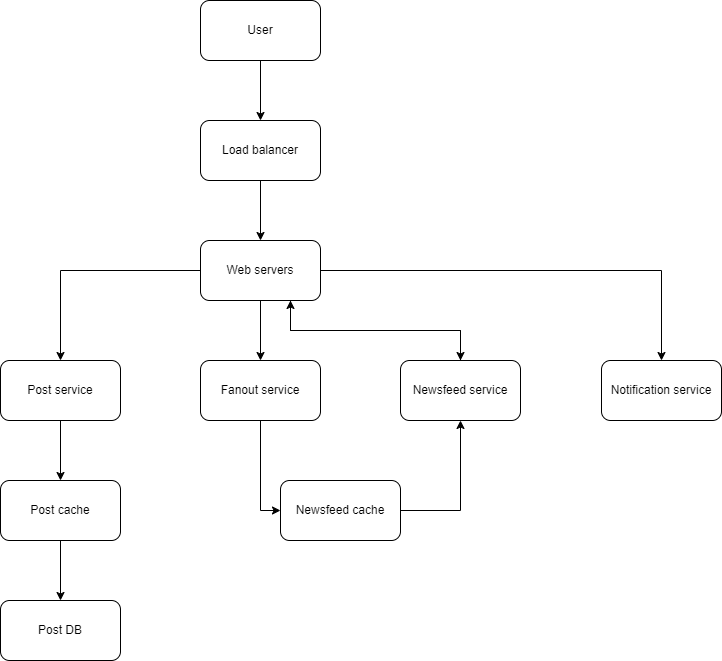

The diagram above was exported from draw.io. Its source (the exported page's mxGraphModel, read from the mxfile embedded in the PNG):
<mxGraphModel dx="882" dy="578" grid="1" gridSize="10" guides="1" tooltips="1" connect="1" arrows="1" fold="1" page="1" pageScale="1" pageWidth="850" pageHeight="1100" math="0" shadow="0">
  <root>
    <mxCell id="0" />
    <mxCell id="1" parent="0" />
    <mxCell id="SUlFPc-Yo__g182zqWEV-13" style="edgeStyle=orthogonalEdgeStyle;rounded=0;orthogonalLoop=1;jettySize=auto;html=1;exitX=0.5;exitY=1;exitDx=0;exitDy=0;entryX=0.5;entryY=0;entryDx=0;entryDy=0;" edge="1" parent="1" source="YBmtzVYIVrYmgviSf8tj-1" target="YBmtzVYIVrYmgviSf8tj-2">
      <mxGeometry relative="1" as="geometry" />
    </mxCell>
    <mxCell id="YBmtzVYIVrYmgviSf8tj-1" value="User" style="rounded=1;whiteSpace=wrap;html=1;" parent="1" vertex="1">
      <mxGeometry x="280" y="120" width="120" height="60" as="geometry" />
    </mxCell>
    <mxCell id="SUlFPc-Yo__g182zqWEV-4" style="edgeStyle=orthogonalEdgeStyle;rounded=0;orthogonalLoop=1;jettySize=auto;html=1;exitX=0.5;exitY=1;exitDx=0;exitDy=0;" edge="1" parent="1" source="YBmtzVYIVrYmgviSf8tj-2" target="YBmtzVYIVrYmgviSf8tj-3">
      <mxGeometry relative="1" as="geometry" />
    </mxCell>
    <mxCell id="YBmtzVYIVrYmgviSf8tj-2" value="Load balancer" style="rounded=1;whiteSpace=wrap;html=1;" parent="1" vertex="1">
      <mxGeometry x="280" y="240" width="120" height="60" as="geometry" />
    </mxCell>
    <mxCell id="SUlFPc-Yo__g182zqWEV-5" style="edgeStyle=orthogonalEdgeStyle;rounded=0;orthogonalLoop=1;jettySize=auto;html=1;exitX=0;exitY=0.5;exitDx=0;exitDy=0;" edge="1" parent="1" source="YBmtzVYIVrYmgviSf8tj-3" target="YBmtzVYIVrYmgviSf8tj-4">
      <mxGeometry relative="1" as="geometry" />
    </mxCell>
    <mxCell id="SUlFPc-Yo__g182zqWEV-6" style="edgeStyle=orthogonalEdgeStyle;rounded=0;orthogonalLoop=1;jettySize=auto;html=1;exitX=1;exitY=0.5;exitDx=0;exitDy=0;entryX=0.5;entryY=0;entryDx=0;entryDy=0;" edge="1" parent="1" source="YBmtzVYIVrYmgviSf8tj-3" target="YBmtzVYIVrYmgviSf8tj-5">
      <mxGeometry relative="1" as="geometry" />
    </mxCell>
    <mxCell id="SUlFPc-Yo__g182zqWEV-7" style="edgeStyle=orthogonalEdgeStyle;rounded=0;orthogonalLoop=1;jettySize=auto;html=1;exitX=0.5;exitY=1;exitDx=0;exitDy=0;entryX=0.5;entryY=0;entryDx=0;entryDy=0;" edge="1" parent="1" source="YBmtzVYIVrYmgviSf8tj-3" target="SUlFPc-Yo__g182zqWEV-1">
      <mxGeometry relative="1" as="geometry" />
    </mxCell>
    <mxCell id="SUlFPc-Yo__g182zqWEV-11" style="edgeStyle=orthogonalEdgeStyle;rounded=0;orthogonalLoop=1;jettySize=auto;html=1;exitX=0.75;exitY=1;exitDx=0;exitDy=0;entryX=0.5;entryY=0;entryDx=0;entryDy=0;" edge="1" parent="1" source="YBmtzVYIVrYmgviSf8tj-3" target="SUlFPc-Yo__g182zqWEV-2">
      <mxGeometry relative="1" as="geometry" />
    </mxCell>
    <mxCell id="YBmtzVYIVrYmgviSf8tj-3" value="Web servers" style="rounded=1;whiteSpace=wrap;html=1;" parent="1" vertex="1">
      <mxGeometry x="280" y="360" width="120" height="60" as="geometry" />
    </mxCell>
    <mxCell id="SUlFPc-Yo__g182zqWEV-14" style="edgeStyle=orthogonalEdgeStyle;rounded=0;orthogonalLoop=1;jettySize=auto;html=1;exitX=0.5;exitY=1;exitDx=0;exitDy=0;" edge="1" parent="1" source="YBmtzVYIVrYmgviSf8tj-4" target="ftOiV53g6qYkQ98rjs5c-1">
      <mxGeometry relative="1" as="geometry" />
    </mxCell>
    <mxCell id="YBmtzVYIVrYmgviSf8tj-4" value="Post service" style="rounded=1;whiteSpace=wrap;html=1;" parent="1" vertex="1">
      <mxGeometry x="80" y="480" width="120" height="60" as="geometry" />
    </mxCell>
    <mxCell id="YBmtzVYIVrYmgviSf8tj-5" value="Notification service" style="rounded=1;whiteSpace=wrap;html=1;" parent="1" vertex="1">
      <mxGeometry x="681" y="480" width="120" height="60" as="geometry" />
    </mxCell>
    <mxCell id="YBmtzVYIVrYmgviSf8tj-14" value="Post DB" style="rounded=1;whiteSpace=wrap;html=1;" parent="1" vertex="1">
      <mxGeometry x="80" y="720" width="120" height="60" as="geometry" />
    </mxCell>
    <mxCell id="SUlFPc-Yo__g182zqWEV-15" style="edgeStyle=orthogonalEdgeStyle;rounded=0;orthogonalLoop=1;jettySize=auto;html=1;exitX=0.5;exitY=1;exitDx=0;exitDy=0;entryX=0.5;entryY=0;entryDx=0;entryDy=0;" edge="1" parent="1" source="ftOiV53g6qYkQ98rjs5c-1" target="YBmtzVYIVrYmgviSf8tj-14">
      <mxGeometry relative="1" as="geometry" />
    </mxCell>
    <mxCell id="ftOiV53g6qYkQ98rjs5c-1" value="Post cache" style="rounded=1;whiteSpace=wrap;html=1;" parent="1" vertex="1">
      <mxGeometry x="80" y="600" width="120" height="60" as="geometry" />
    </mxCell>
    <mxCell id="SUlFPc-Yo__g182zqWEV-8" style="edgeStyle=orthogonalEdgeStyle;rounded=0;orthogonalLoop=1;jettySize=auto;html=1;exitX=0.5;exitY=1;exitDx=0;exitDy=0;entryX=0;entryY=0.5;entryDx=0;entryDy=0;" edge="1" parent="1" source="SUlFPc-Yo__g182zqWEV-1" target="SUlFPc-Yo__g182zqWEV-3">
      <mxGeometry relative="1" as="geometry" />
    </mxCell>
    <mxCell id="SUlFPc-Yo__g182zqWEV-1" value="Fanout service" style="rounded=1;whiteSpace=wrap;html=1;" vertex="1" parent="1">
      <mxGeometry x="280" y="480" width="120" height="60" as="geometry" />
    </mxCell>
    <mxCell id="SUlFPc-Yo__g182zqWEV-10" style="edgeStyle=orthogonalEdgeStyle;rounded=0;orthogonalLoop=1;jettySize=auto;html=1;exitX=0.5;exitY=0;exitDx=0;exitDy=0;entryX=0.75;entryY=1;entryDx=0;entryDy=0;" edge="1" parent="1" source="SUlFPc-Yo__g182zqWEV-2" target="YBmtzVYIVrYmgviSf8tj-3">
      <mxGeometry relative="1" as="geometry" />
    </mxCell>
    <mxCell id="SUlFPc-Yo__g182zqWEV-2" value="Newsfeed service" style="rounded=1;whiteSpace=wrap;html=1;" vertex="1" parent="1">
      <mxGeometry x="480" y="480" width="120" height="60" as="geometry" />
    </mxCell>
    <mxCell id="SUlFPc-Yo__g182zqWEV-9" style="edgeStyle=orthogonalEdgeStyle;rounded=0;orthogonalLoop=1;jettySize=auto;html=1;exitX=1;exitY=0.5;exitDx=0;exitDy=0;entryX=0.5;entryY=1;entryDx=0;entryDy=0;" edge="1" parent="1" source="SUlFPc-Yo__g182zqWEV-3" target="SUlFPc-Yo__g182zqWEV-2">
      <mxGeometry relative="1" as="geometry" />
    </mxCell>
    <mxCell id="SUlFPc-Yo__g182zqWEV-3" value="Newsfeed cache" style="rounded=1;whiteSpace=wrap;html=1;" vertex="1" parent="1">
      <mxGeometry x="360" y="600" width="120" height="60" as="geometry" />
    </mxCell>
  </root>
</mxGraphModel>